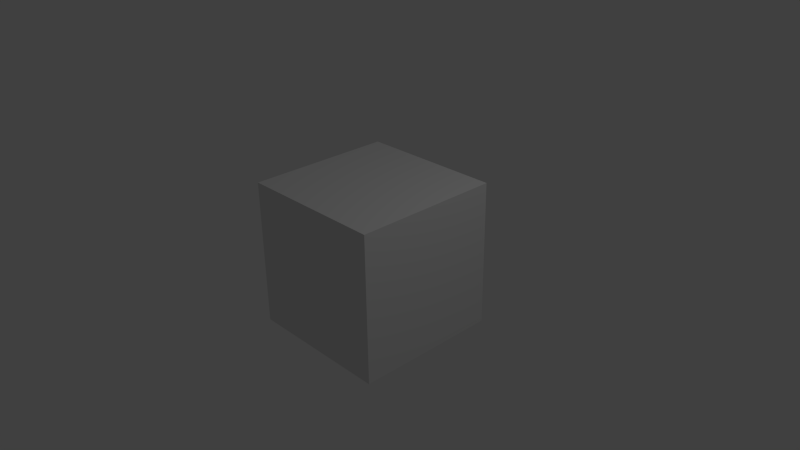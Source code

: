 # Source: minimal_mocap.blend  (saved by Blender 2.75.0; exported with 4.5.12 LTS)
import bpy
from mathutils import Matrix  # noqa: F401  (used for matrix-valued properties, if any)

bpy.ops.wm.read_factory_settings(use_empty=True)
scene = bpy.context.scene
scene.name = 'Scene'

# ---- collections
col_collection_1 = bpy.data.collections.new('Collection 1'); scene.collection.children.link(col_collection_1)

# ---- world
world_world = bpy.data.worlds.new('World'); scene.world = world_world
world_world.color = (0.05088, 0.05088, 0.05088)
world_world.use_sun_shadow = False
world_world.sun_shadow_jitter_overblur = 0.0
world_world.cycles.sampling_method = 'MANUAL'
world_world.cycles.sample_map_resolution = 256

# ---- cameras
cam_camera = bpy.data.cameras.new('Camera')
cam_camera.clip_end = 100.0
cam_camera.lens = 35.0
cam_camera.sensor_width = 32.0
cam_camera.sensor_height = 18.0
cam_camera.ortho_scale = 7.314
cam_camera.dof.focus_distance = 0.0
cam_camera.dof.aperture_fstop = 128.0

# ---- lights
light_lamp = bpy.data.lights.new('Lamp', 'POINT')
light_lamp.transmission_factor = 0.0
light_lamp.cutoff_distance = 30.0
light_lamp.energy = 100.0
light_lamp.shadow_buffer_clip_start = 1.001
light_lamp.shadow_soft_size = 0.1
light_lamp.shadow_maximum_resolution = 0.006
light_lamp.use_absolute_resolution = True
light_lamp.cycles.use_multiple_importance_sampling = False

# ---- meshes
me_cube = bpy.data.meshes.new('Cube')
me_cube.from_pydata([(-1.0, -1.0, -1.0), (-1.0, -1.0, 1.0), (-1.0, 1.0, -1.0), (-1.0, 1.0, 1.0), (1.0, -1.0, -1.0), (1.0, -1.0, 1.0), (1.0, 1.0, -1.0), (1.0, 1.0, 1.0)], [], [(1, 3, 2, 0), (3, 7, 6, 2), (7, 5, 4, 6), (5, 1, 0, 4), (0, 2, 6, 4), (5, 7, 3, 1)])
me_cube.use_remesh_preserve_volume = False
me_cube.use_remesh_preserve_attributes = False
me_cube.use_mirror_vertex_groups = False
me_cube.update()

# ---- objects
ob_cube = bpy.data.objects.new('Cube', me_cube)
ob_mocapowner = bpy.data.objects.new('MoCapOwner', None)
ob_lamp = bpy.data.objects.new('Lamp', light_lamp)
ob_camera = bpy.data.objects.new('Camera', cam_camera)

# ---- transforms, parenting, visibility, modifiers, constraints
ob_cube.location = (0.0, 0.0, 0.0)
ob_cube.hide_viewport = True
ob_cube.lineart.crease_threshold = 0.0
ob_mocapowner.location = (0.0, 0.0, 0.0)
ob_mocapowner.empty_image_offset = (0.0, 0.0)
ob_mocapowner.lineart.crease_threshold = 0.0
ob_lamp.location = (4.076, 1.005, 5.904)
ob_lamp.rotation_euler = (0.6503, 0.05522, 1.866)
ob_lamp.lock_rotations_4d = False
ob_lamp.empty_display_type = 'ARROWS'
ob_lamp.color = (0.0, 0.0, 0.0, 0.0)
ob_lamp.lineart.crease_threshold = 0.0
ob_camera.location = (7.481, -6.508, 5.344)
ob_camera.rotation_euler = (1.109, 0.01082, 0.8149)
ob_camera.lock_rotations_4d = False
ob_camera.empty_display_type = 'ARROWS'
ob_camera.color = (0.0, 0.0, 0.0, 0.0)
ob_camera.display_type = 'WIRE'
ob_camera.lineart.crease_threshold = 0.0

# ---- collection membership
col_collection_1.objects.link(ob_cube)
col_collection_1.objects.link(ob_mocapowner)
col_collection_1.objects.link(ob_lamp)
col_collection_1.objects.link(ob_camera)

# ---- scene / render settings (as saved in the file)
scene.camera = ob_camera
scene.frame_start = 1; scene.frame_end = 250; scene.frame_set(0)
scene.render.engine = 'BLENDER_EEVEE_NEXT'
scene.render.resolution_percentage = 50
scene.render.dither_intensity = 0.0
scene.cycles.use_denoising = False
scene.cycles.samples = 10
scene.cycles.sampling_pattern = 'TABULATED_SOBOL'
scene.cycles.light_sampling_threshold = 0.0
scene.cycles.use_adaptive_sampling = False
scene.cycles.use_light_tree = False
scene.cycles.blur_glossy = 0.0
scene.cycles.pixel_filter_type = 'GAUSSIAN'
scene.cycles.sample_clamp_indirect = 0.0
scene.view_settings.view_transform = 'Standard'
bpy.context.view_layer.update()

